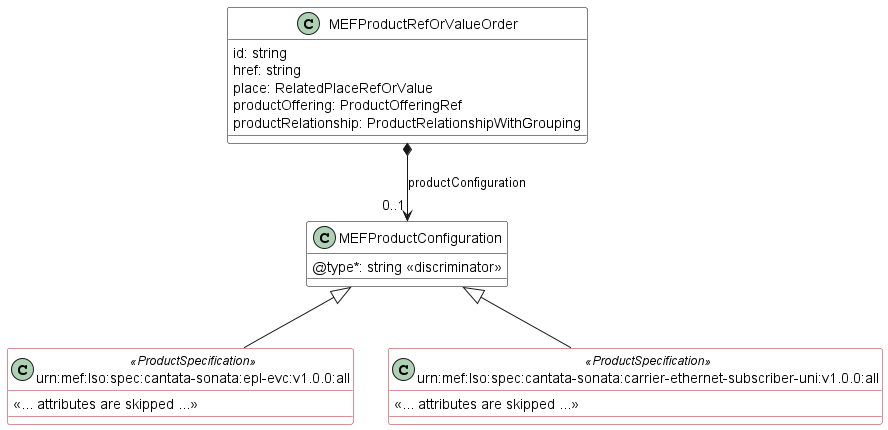

The diagram above was rendered by PlantUML. Its source (embedded in the PNG):
@startuml
skinparam {
    ClassBackgroundColor White
    ClassBorderColor Black
    ClassBorderColor<<ProductSpecification>> FireBrick
}
set namespaceSeparator none

class MEFProductRefOrValueOrder{

    id: string 
    href: string 
    place: RelatedPlaceRefOrValue
    productOffering: ProductOfferingRef
    productRelationship: ProductRelationshipWithGrouping
   
}


class MEFProductConfiguration {
    @type*: string <<discriminator>>
}


MEFProductRefOrValueOrder *-->"0..1" MEFProductConfiguration : productConfiguration

class urn:mef:lso:spec:cantata-sonata:epl-evc:v1.0.0:all <<ProductSpecification>> {

    <<... attributes are skipped ...>>
}
MEFProductConfiguration <|-- "urn:mef:lso:spec:cantata-sonata:epl-evc:v1.0.0:all"



class urn:mef:lso:spec:cantata-sonata:carrier-ethernet-subscriber-uni:v1.0.0:all <<ProductSpecification>> {

    <<... attributes are skipped ...>>
}
MEFProductConfiguration <|-- "urn:mef:lso:spec:cantata-sonata:carrier-ethernet-subscriber-uni:v1.0.0:all"

@enduml